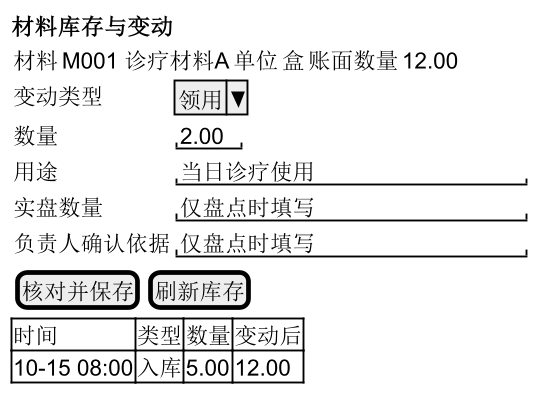

The diagram above was rendered by PlantUML. Its source (embedded in the PNG):
@startsalt
skinparam defaultFontName Microsoft YaHei
skinparam defaultFontSize 16
skinparam dpi 180
{
<b>材料库存与变动</b>
{ 材料 | M001 诊疗材料A | 单位 | 盒 | 账面数量 | 12.00 }
{ 变动类型 | ^领用^
 数量 | "2.00"
 用途 | "当日诊疗使用                 "
 实盘数量 | "仅盘点时填写                 "
 负责人确认依据 | "仅盘点时填写                 " }
{ [核对并保存] | [刷新库存] }
{# 时间 | 类型 | 数量 | 变动后
 10-15 08:00 | 入库 | 5.00 | 12.00 }
}
@endsalt